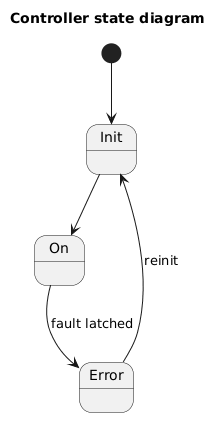

The diagram above was rendered by PlantUML. Its source (embedded in the PNG):
@startuml
title Controller state diagram

skinparam shadowing false

[*] --> Init
Init --> On
On --> Error : fault latched
Error --> Init : reinit
@enduml